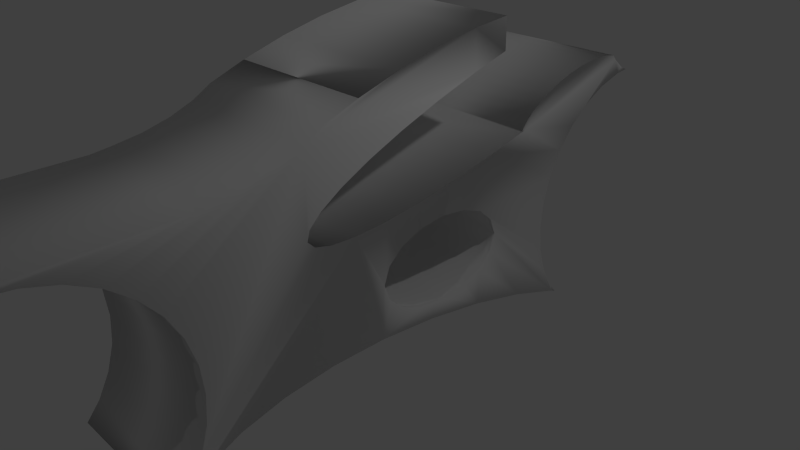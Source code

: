 # Source: bike.bk.blend  (saved by Blender 2.76.0; exported with 4.5.12 LTS)
import bpy
from mathutils import Matrix  # noqa: F401  (used for matrix-valued properties, if any)

bpy.ops.wm.read_factory_settings(use_empty=True)
scene = bpy.context.scene
scene.name = 'Scene'

# ---- collections
col_collection_1 = bpy.data.collections.new('Collection 1'); scene.collection.children.link(col_collection_1)
col_engine_complete = bpy.data.collections.new('engine_complete')  # instanced only; not linked into the scene
col_wheel_front = bpy.data.collections.new('wheel_front')  # instanced only; not linked into the scene
col_wheel_back = bpy.data.collections.new('wheel_back')  # instanced only; not linked into the scene

# ---- world
world_world = bpy.data.worlds.new('World'); scene.world = world_world
world_world.color = (0.05088, 0.05088, 0.05088)
world_world.use_sun_shadow = False
world_world.sun_shadow_jitter_overblur = 0.0
world_world.cycles.sampling_method = 'MANUAL'
world_world.cycles.sample_map_resolution = 256

# ---- cameras
cam_camera = bpy.data.cameras.new('Camera')
cam_camera.clip_end = 100.0
cam_camera.lens = 35.0
cam_camera.sensor_width = 32.0
cam_camera.sensor_height = 18.0
cam_camera.ortho_scale = 7.314
cam_camera.dof.focus_distance = 0.0
cam_camera.dof.aperture_fstop = 128.0

# ---- lights
light_lamp = bpy.data.lights.new('Lamp', 'POINT')
light_lamp.transmission_factor = 0.0
light_lamp.cutoff_distance = 30.0
light_lamp.energy = 100.0
light_lamp.shadow_buffer_clip_start = 1.001
light_lamp.shadow_soft_size = 0.1
light_lamp.shadow_maximum_resolution = 0.006
light_lamp.use_absolute_resolution = True
light_lamp.cycles.use_multiple_importance_sampling = False

# ---- meshes
me_circle_001 = bpy.data.meshes.new('Circle.001')
me_circle_001.from_pydata([(0.934, 1.197, 1.323), (0.9648, 1.257, 1.323), (0.9648, 1.257, 3.35), (0.934, 1.197, 3.35), (0.946, 1.079, 1.323), (0.946, 1.079, 3.35), (2.297, -0.1142, 1.323), (2.017, -0.3622, 1.323), (1.325, -0.3011, 1.323), (1.543, -0.2988, 1.323), (1.567, -0.2987, 1.323), (1.798, -0.2538, 1.323), (1.803, -0.2529, 1.323), (1.806, -0.2512, 1.323), (2.0, -0.164, 1.323), (2.013, -0.1526, 1.323), (2.14, -0.0476, 1.323), (2.193, 0.06377, 1.323), (2.199, 0.07576, 1.323), (2.167, 0.1825, 1.323), (2.166, 0.1846, 1.323), (2.164, 0.1861, 1.323), (2.033, 0.2623, 1.323), (2.013, 0.2661, 1.323), (1.827, 0.3033, 1.323), (1.609, 0.301, 1.323), (1.586, 0.3009, 1.323), (1.354, 0.256, 1.323), (1.35, 0.2552, 1.323), (1.66, 0.6799, 1.323), (1.971, 0.6176, 1.323), (2.313, 0.576, 1.323), (2.674, 0.5568, 1.323), (3.039, 0.5607, 1.323), (3.396, 0.5875, 1.323), (3.572, 0.6132, 1.323), (3.515, 0.5905, 1.323), (3.06, 0.3715, 1.323), (2.649, 0.1335, 1.323), (0.6875, 0.9895, 1.323), (0.7115, 1.188, 1.323), (0.8709, 1.224, 1.323), (1.029, 0.9638, 1.323), (1.18, 0.8563, 1.323), (1.393, 0.7605, 1.323), (1.346, 0.2534, 1.323), (1.152, 0.1662, 1.323), (1.139, 0.1548, 1.323), (1.012, 0.04984, 1.323), (0.9593, -0.06154, 1.323), (0.9532, -0.07353, 1.323), (0.9856, -0.1803, 1.323), (0.9862, -0.1824, 1.323), (0.9889, -0.1839, 1.323), (1.119, -0.26, 1.323), (1.14, -0.2639, 1.323), (1.821, -0.6009, 1.323), (1.716, -0.8212, 1.323), (1.705, -1.014, 1.323), (1.79, -1.173, 1.323), (1.968, -1.292, 1.323), (2.05, -1.315, 1.323), (2.041, -1.326, 1.323), (1.869, -1.249, 1.323), (1.602, -1.169, 1.323), (1.292, -1.106, 1.323), (0.9494, -1.065, 1.323), (0.5886, -1.045, 1.323), (0.223, -1.049, 1.323), (-0.1333, -1.076, 1.323), (-0.4664, -1.125, 1.323), (-0.7638, -1.193, 1.323), (-1.014, -1.28, 1.323), (-1.207, -1.38, 1.323), (-1.336, -1.49, 1.323), (-1.395, -1.606, 1.323), (-1.383, -1.724, 1.323), (-1.358, -1.759, 1.323), (-1.619, -1.737, 1.323), (-0.9014, -0.8736, 1.323), (-0.8639, -0.7951, 1.323), (-0.8194, -0.6706, 1.323), (-0.8169, -0.5525, 1.323), (-0.8566, -0.4454, 1.323), (-0.9305, -0.3609, 1.323), (-0.4369, 0.5142, 1.323), (-0.3409, -0.04888, 1.323), (-0.1793, -0.3542, 1.323), (-0.07796, -0.4565, 1.323), (0.03195, -0.5195, 1.323), (0.2606, -0.5195, 1.323), (0.6334, -0.04888, 1.323), (0.6875, 0.1425, 1.323), (0.7321, 0.566, 1.323), (0.7209, 0.7819, 1.323), (0.8709, 1.224, 3.35), (1.029, 0.9638, 3.35), (0.6297, 1.176, 3.35), (-0.9305, -0.3609, 3.35), (-0.8566, -0.4454, 3.35), (-0.9808, -0.1951, 3.35), (-0.437, 0.5142, 3.35), (0.5072, 0.6792, 1.324), (0.7115, 1.188, 3.35), (1.18, 0.8563, 3.35), (1.393, 0.7605, 3.35), (1.66, 0.6799, 3.35), (1.971, 0.6176, 3.35), (2.313, 0.576, 3.35), (2.674, 0.5568, 3.35), (3.039, 0.5607, 3.35), (3.396, 0.5875, 3.35), (3.572, 0.6132, 3.35), (3.515, 0.5905, 3.35), (3.06, 0.3715, 3.35), (2.649, 0.1335, 3.35), (2.297, -0.1142, 3.35), (2.017, -0.3622, 3.35), (1.821, -0.6009, 3.35), (1.716, -0.8212, 3.35), (1.705, -1.014, 3.35), (1.79, -1.173, 3.35), (1.968, -1.292, 3.35), (2.05, -1.315, 3.35), (2.041, -1.326, 3.35), (1.869, -1.249, 3.35), (1.602, -1.169, 3.35), (1.292, -1.106, 3.35), (0.9494, -1.065, 3.35), (0.5886, -1.045, 3.35), (0.223, -1.049, 3.35), (-0.1333, -1.076, 3.35), (-0.4664, -1.125, 3.35), (-0.7638, -1.193, 3.35), (-1.014, -1.28, 3.35), (-1.207, -1.38, 3.35), (-1.336, -1.49, 3.35), (-1.395, -1.606, 3.35), (-1.383, -1.724, 3.35), (-1.358, -1.759, 3.35), (-1.619, -1.737, 3.35), (-0.9014, -0.8736, 3.35), (-0.8639, -0.7951, 3.35), (-0.8194, -0.6706, 3.35), (-0.8169, -0.5525, 3.35), (0.6875, 0.9884, 3.35), (-0.9239, 0.3827, 3.35), (0.4654, 0.7413, 1.324), (0.5634, 0.6249, 1.324), (0.4397, 0.8086, 1.324), (0.4397, 0.9486, 1.324), (0.5634, 1.132, 1.324), (0.7209, 0.7807, 3.35), (2.154, 0.1355, 3.35), (2.17, 0.0925, 3.35), (2.178, 0.07537, 3.35), (2.131, -0.03997, 3.35), (2.128, -0.04656, 3.35), (2.12, -0.05268, 3.35), (2.084, -0.08052, 3.35), (1.63, -0.275, 3.35), (2.053, -0.1048, 3.35), (1.982, -0.1602, 3.35), (1.949, -0.1738, 3.35), (1.792, -0.241, 3.35), (0.5072, 1.078, 3.35), (-0.268, -0.2177, 3.35), (0.6319, 0.5802, 1.324), (0.7209, 0.3489, 3.35), (1.141, 0.1395, 3.35), (1.17, 0.1625, 3.35), (1.204, 0.176, 3.35), (1.36, 0.2433, 3.35), (1.543, 0.2816, 3.35), (1.581, 0.2902, 3.35), (1.809, 0.2964, 3.35), (1.822, 0.2969, 3.35), (1.833, 0.2944, 3.35), (2.021, 0.2522, 3.35), (2.04, 0.2387, 3.35), (2.139, 0.176, 3.35), (1.609, -0.2794, 3.35), (1.572, -0.288, 3.35), (1.344, -0.2942, 3.35), (1.334, -0.2945, 3.35), (1.33, -0.2946, 3.35), (1.327, -0.2937, 3.35), (0.5605, -0.2177, 3.35), (0.3705, -0.4576, 3.35), (0.03195, -0.5206, 3.35), (-0.1793, -0.3554, 3.35), (0.5634, 1.132, 3.35), (-0.3409, -0.05002, 3.35), (-0.395, 0.1413, 3.35), (1.066, 0.0812, 3.35), (0.9981, -0.1323, 3.35), (1.32, -0.2921, 3.35), (1.132, -0.25, 3.35), (1.113, -0.2364, 3.35), (1.014, -0.1738, 3.35), (0.4397, 0.9486, 3.35), (-1.0, 8.196e-08, 3.35), (0.7309, 0.5421, 1.324), (0.4654, 0.7413, 3.35), (0.9784, -0.06334, 3.35), (1.022, 0.0422, 3.35), (1.024, 0.04879, 3.35), (1.032, 0.05491, 3.35), (0.9823, -0.09027, 3.35), (0.9743, -0.07314, 3.35), (0.6319, 0.5802, 3.35), (0.731, 0.5421, 3.35), (0.5605, -0.2166, 1.323), (0.6334, -0.05002, 3.35), (0.4718, -0.3542, 1.323), (0.4718, -0.3554, 3.35), (0.6875, 0.1413, 3.35), (0.3705, -0.4565, 1.323), (0.7209, 0.3501, 1.323), (0.2606, -0.5206, 3.35), (0.7321, 0.5648, 3.35), (0.1463, -0.5407, 1.323), (0.1463, -0.5419, 3.35), (0.7101, 0.5471, 1.324), (0.7101, 0.5471, 3.35), (-0.07796, -0.4576, 3.35), (0.5634, 0.6249, 3.35), (0.5072, 0.6792, 3.35), (-0.268, -0.2166, 1.323), (0.4397, 0.8086, 3.35), (-0.395, 0.1425, 1.323), (0.431, 0.8786, 1.324), (0.431, 0.8786, 3.35), (-0.4284, 0.3501, 1.323), (-0.4284, 0.3489, 3.35), (0.4654, 1.016, 1.324), (0.4654, 1.016, 3.35), (0.5072, 1.078, 1.324), (0.6296, 1.176, 1.323), (-0.9808, 0.1951, 1.323), (-0.9239, 0.3827, 1.323), (-0.9808, 0.1951, 3.35), (-1.0, 9.686e-08, 1.323), (-0.8352, 0.5486, 1.323), (-0.8352, 0.5486, 3.35), (-0.9808, -0.1951, 1.323), (1.843, 0.3216, 2.232), (1.586, 0.3206, 2.232), (1.586, 0.2989, 3.232), (2.063, 0.2794, 2.232), (1.333, 0.2736, 2.232), (1.825, 0.3, 3.306), (1.35, 0.2548, 3.157), (2.03, 0.2606, 3.232), (1.125, 0.1772, 2.232), (2.165, 0.1844, 3.157), (2.209, 0.1979, 2.232), (1.155, 0.1651, 3.232), (2.24, 0.08085, 2.232), (0.9783, 0.05277, 2.232), (2.195, 0.07525, 3.232), (1.018, 0.0493, 3.306), (2.174, -0.05054, 2.232), (2.134, -0.04707, 3.306), (0.9122, -0.07862, 2.232), (0.9574, -0.07302, 3.232), (1.997, -0.1629, 3.232), (2.028, -0.175, 2.232), (0.9435, -0.1957, 2.232), (0.987, -0.1821, 3.157), (1.089, -0.2772, 2.232), (1.802, -0.2526, 3.157), (1.819, -0.2713, 2.232), (1.123, -0.2583, 3.232), (1.567, -0.3184, 2.232), (1.31, -0.3193, 2.232), (1.567, -0.2967, 3.232), (1.328, -0.2978, 3.306)], [], [(0, 1, 2, 3), (4, 0, 3, 5), (6, 7, 8, 9, 10, 11, 12, 13, 14, 15, 16, 17, 18, 19, 20, 21, 22, 23, 24, 25, 26, 27, 28, 29, 30, 31, 32, 33, 34, 35, 36, 37, 38), (41, 95, 2, 1), (42, 4, 5, 96), (98, 84, 83, 99), (95, 41, 40, 103), (43, 42, 96, 104), (44, 43, 104, 105), (29, 44, 105, 106), (30, 29, 106, 107), (31, 30, 107, 108), (32, 31, 108, 109), (33, 32, 109, 110), (34, 33, 110, 111), (35, 34, 111, 112), (113, 36, 35, 112), (36, 113, 114, 37), (37, 114, 115, 38), (38, 115, 116, 6), (6, 116, 117, 7), (7, 117, 118, 56), (56, 118, 119, 57), (57, 119, 120, 58), (58, 120, 121, 59), (59, 121, 122, 60), (60, 122, 123, 61), (123, 124, 62, 61), (63, 62, 124, 125), (64, 63, 125, 126), (65, 64, 126, 127), (66, 65, 127, 128), (67, 66, 128, 129), (68, 67, 129, 130), (69, 68, 130, 131), (70, 69, 131, 132), (71, 70, 132, 133), (72, 71, 133, 134), (73, 72, 134, 135), (74, 73, 135, 136), (75, 74, 136, 137), (76, 75, 137, 138), (138, 139, 77, 76), (78, 77, 139, 140), (79, 78, 140, 141), (80, 79, 141, 142), (80, 142, 143, 81), (81, 143, 144, 82), (83, 82, 144, 99), (116, 115, 153, 154, 155, 156, 157, 158, 159), (160, 117, 116, 161, 162, 163, 164), (116, 159, 161), (117, 160, 181, 182, 183, 184), (25, 24, 246), (26, 25, 246, 247), (24, 23, 246), (27, 26, 247), (247, 246, 251, 248), (23, 22, 249, 246), (28, 27, 247, 250), (22, 21, 249), (45, 28, 250, 254), (250, 247, 248, 252), (251, 246, 249, 253), (175, 174, 248, 251), (173, 172, 252, 248), (21, 20, 256, 249), (46, 45, 254), (250, 252, 257, 254), (178, 177, 251, 253), (176, 175, 251), (174, 173, 248), (172, 171, 257, 252), (256, 255, 253, 249), (180, 179, 253, 255), (20, 19, 258, 256), (47, 46, 254, 259), (179, 178, 253), (177, 176, 251), (171, 170, 257), (260, 154, 153, 180, 255), (19, 18, 258), (48, 47, 259), (261, 257, 170, 169, 194, 207), (260, 255, 256, 258), (155, 154, 260), (18, 17, 262, 258), (49, 48, 259), (261, 259, 254, 257), (207, 206, 261), (156, 155, 260, 263), (17, 16, 262), (50, 49, 259, 264), (261, 265, 264, 259), (206, 205, 261), (263, 260, 258, 262), (157, 156, 263), (16, 15, 262), (51, 50, 264), (261, 205, 204, 209, 265), (263, 262, 267, 266), (158, 157, 263), (15, 14, 267, 262), (52, 51, 264, 268), (265, 269, 268, 264), (209, 208, 265), (263, 266, 162, 161, 159, 158), (14, 13, 267), (53, 52, 268, 270), (265, 208, 195, 199, 269), (163, 162, 266), (13, 12, 272, 267), (54, 53, 270), (268, 269, 273, 270), (199, 198, 273, 269), (272, 271, 266, 267), (164, 163, 266, 271), (12, 11, 274, 272), (55, 54, 270, 275), (198, 197, 273), (276, 181, 160, 164, 271), (11, 10, 274), (8, 55, 275), (197, 196, 277, 273), (276, 271, 272, 274), (182, 181, 276), (10, 9, 275, 274), (9, 8, 275), (277, 275, 270, 273), (277, 196, 186, 185), (183, 182, 276, 277), (277, 276, 274, 275), (277, 185, 184, 183), (39, 238, 40, 41, 1, 0, 4, 42, 43, 44, 29, 28, 45, 46, 47, 48, 49, 50, 51, 52, 53, 54, 55, 8, 7, 56, 57, 58, 59, 60, 61, 62, 63, 64, 65, 66, 67, 68, 69, 70, 71, 72, 73, 74, 75, 76, 77, 78, 79, 80, 81, 82, 83, 84, 245, 242, 239, 240, 243, 85, 233, 230, 86, 228, 87, 88, 89, 221, 90, 217, 214, 212, 91, 92, 218, 93, 94), (2, 95, 103, 97, 145, 152, 220, 168, 216, 169, 170, 171, 172, 173, 174, 175, 176, 177, 178, 179, 180, 153, 115, 114, 113, 112, 111, 110, 109, 108, 107, 106, 105, 104, 96, 5, 3), (100, 245, 84, 98), (244, 101, 85, 243), (85, 101, 234, 233), (238, 39, 94, 93, 202, 223, 167, 148, 102, 147, 149, 231, 150, 235, 237, 151), (40, 238, 97, 103), (99, 144, 143, 142, 141, 140, 139, 138, 137, 136, 135, 134, 133, 132, 131, 130, 129, 128, 127, 126, 125, 124, 123, 122, 121, 120, 119, 118, 117, 184, 185, 186, 187, 215, 188, 219, 222, 189, 225, 190, 166, 192, 193, 234, 101, 244, 146, 241, 201, 100, 98), (169, 216, 194), (195, 213, 187, 186, 196, 197, 198, 199), (152, 145, 97, 191, 165, 236, 200, 232, 229, 203, 227, 226, 210, 224, 211, 220), (194, 216, 213, 204, 205, 206, 207), (213, 195, 208, 209, 204), (212, 91, 213, 187), (214, 212, 187, 215), (91, 92, 216, 213), (217, 214, 215, 188), (92, 218, 168, 216), (90, 217, 188, 219), (218, 93, 202, 211, 220, 168), (221, 90, 219, 222), (211, 202, 223, 224), (89, 221, 222, 189), (223, 167, 210, 224), (88, 89, 189, 225), (167, 148, 226, 210), (87, 88, 225, 190), (148, 102, 227, 226), (228, 87, 190, 166), (102, 147, 203, 227), (86, 228, 166, 192), (147, 149, 229, 203), (230, 86, 192, 193), (149, 231, 232, 229), (233, 230, 193, 234), (231, 150, 200, 232), (150, 235, 236, 200), (235, 237, 165, 236), (237, 151, 191, 165), (151, 238, 97, 191), (239, 240, 146, 241), (242, 239, 241, 201), (240, 243, 244, 146), (245, 242, 201, 100)])
me_circle_001.polygons.foreach_set('use_smooth', [True] * 177)
me_circle_001.use_remesh_preserve_volume = False
me_circle_001.use_remesh_preserve_attributes = False
me_circle_001.use_mirror_vertex_groups = False
me_circle_001.update()

# ---- objects
ob_engine_complete_001 = bpy.data.objects.new('engine_complete.001', None)
ob_engine_complete = bpy.data.objects.new('engine_complete', None)
ob_body = bpy.data.objects.new('body', me_circle_001)
ob_wheel_front = bpy.data.objects.new('wheel_front', None)
ob_wheel_back = bpy.data.objects.new('wheel_back', None)
ob_lamp = bpy.data.objects.new('Lamp', light_lamp)
ob_camera = bpy.data.objects.new('Camera', cam_camera)

# ---- transforms, parenting, visibility, modifiers, constraints
ob_engine_complete_001.location = (-0.5949, 0.3203, 0.2501)
ob_engine_complete_001.rotation_euler = (2.384e-07, -0.0, 0.0)
ob_engine_complete_001.scale = (0.3695, 0.3695, 0.3695)
ob_engine_complete_001.empty_image_offset = (0.0, 0.0)
ob_engine_complete_001.show_instancer_for_render = False
ob_engine_complete_001.instance_type = 'COLLECTION'
ob_engine_complete_001.lineart.crease_threshold = 0.0
ob_engine_complete.location = (0.6051, 0.3203, 0.2501)
ob_engine_complete.rotation_euler = (2.384e-07, -0.0, 0.0)
ob_engine_complete.scale = (0.3695, 0.3695, 0.3695)
ob_engine_complete.empty_image_offset = (0.0, 0.0)
ob_engine_complete.show_instancer_for_render = False
ob_engine_complete.instance_type = 'COLLECTION'
ob_engine_complete.lineart.crease_threshold = 0.0
ob_body.location = (-2.337, -0.1902, 1.772)
ob_body.rotation_euler = (1.571, 1.309, 1.571)
ob_body.scale = (1.0, 3.101, 1.0)
ob_body.lineart.crease_threshold = 0.0
ob_wheel_front.location = (0.0, 4.0, 0.0)
ob_wheel_front.rotation_euler = (-1.571, 1.379, -1.571)
ob_wheel_front.empty_image_offset = (0.0, 0.0)
ob_wheel_front.show_instancer_for_render = False
ob_wheel_front.instance_type = 'COLLECTION'
ob_wheel_front.lineart.crease_threshold = 0.0
ob_wheel_back.location = (0.0, -5.0, 0.0)
ob_wheel_back.rotation_euler = (-1.571, 1.379, -1.571)
ob_wheel_back.empty_image_offset = (0.0, 0.0)
ob_wheel_back.show_instancer_for_render = False
ob_wheel_back.instance_type = 'COLLECTION'
ob_wheel_back.lineart.crease_threshold = 0.0
ob_lamp.location = (4.076, 1.005, 5.904)
ob_lamp.rotation_euler = (0.6503, 0.05522, 1.866)
ob_lamp.lock_rotations_4d = False
ob_lamp.empty_display_type = 'ARROWS'
ob_lamp.color = (0.0, 0.0, 0.0, 0.0)
ob_lamp.hide_viewport = True
ob_lamp.lineart.crease_threshold = 0.0
ob_camera.location = (7.481, -6.508, 5.344)
ob_camera.rotation_euler = (1.109, 0.01082, 0.8149)
ob_camera.lock_rotations_4d = False
ob_camera.empty_display_type = 'ARROWS'
ob_camera.color = (0.0, 0.0, 0.0, 0.0)
ob_camera.hide_viewport = True
ob_camera.display_type = 'WIRE'
ob_camera.lineart.crease_threshold = 0.0
ob_engine_complete_001.instance_collection = col_engine_complete
ob_engine_complete.instance_collection = col_engine_complete
ob_wheel_front.instance_collection = col_wheel_front
ob_wheel_back.instance_collection = col_wheel_back

# ---- collection membership
col_collection_1.objects.link(ob_engine_complete_001)
col_collection_1.objects.link(ob_engine_complete)
col_collection_1.objects.link(ob_body)
col_collection_1.objects.link(ob_wheel_front)
col_collection_1.objects.link(ob_wheel_back)
col_collection_1.objects.link(ob_lamp)
col_collection_1.objects.link(ob_camera)

# ---- scene / render settings (as saved in the file)
scene.camera = ob_camera
scene.frame_start = 1; scene.frame_end = 250; scene.frame_set(1)
scene.render.engine = 'BLENDER_EEVEE_NEXT'
scene.render.resolution_percentage = 50
scene.render.dither_intensity = 0.0
scene.cycles.use_denoising = False
scene.cycles.samples = 10
scene.cycles.sampling_pattern = 'TABULATED_SOBOL'
scene.cycles.light_sampling_threshold = 0.0
scene.cycles.use_adaptive_sampling = False
scene.cycles.use_light_tree = False
scene.cycles.blur_glossy = 0.0
scene.cycles.pixel_filter_type = 'GAUSSIAN'
scene.cycles.sample_clamp_indirect = 0.0
scene.view_settings.view_transform = 'Standard'
bpy.context.view_layer.update()
